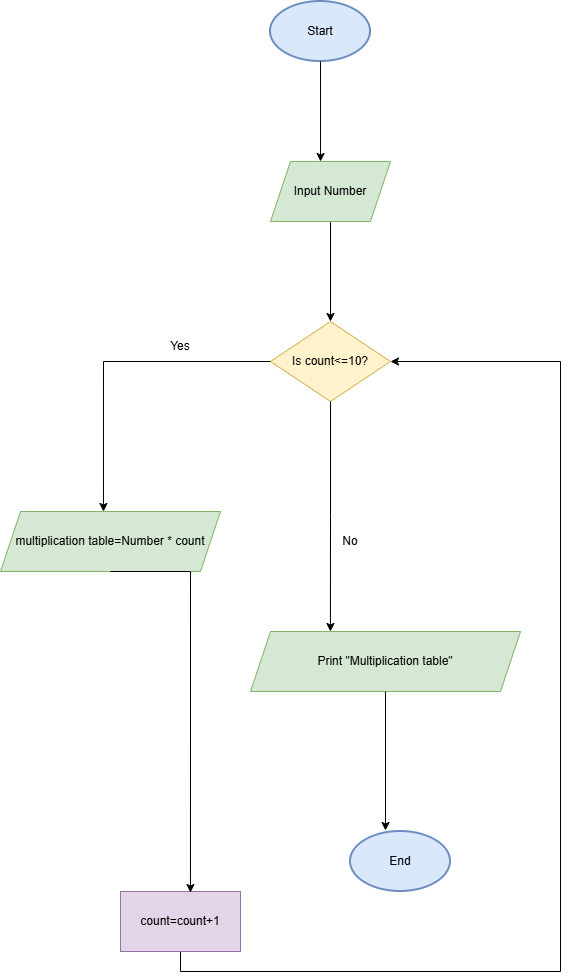

The diagram above was exported from draw.io. Its source (the exported page's mxGraphModel, read from the mxfile embedded in the PNG):
<mxGraphModel dx="1418" dy="906" grid="1" gridSize="10" guides="1" tooltips="1" connect="1" arrows="1" fold="1" page="1" pageScale="1" pageWidth="827" pageHeight="1169" math="0" shadow="0">
  <root>
    <mxCell id="0" />
    <mxCell id="1" parent="0" />
    <mxCell id="f68IdN-SddwQVmD2EIOJ-1" value="End" style="strokeWidth=2;html=1;shape=mxgraph.flowchart.start_1;whiteSpace=wrap;fillColor=#dae8fc;strokeColor=#6c8ebf;" vertex="1" parent="1">
      <mxGeometry x="470" y="930" width="100" height="60" as="geometry" />
    </mxCell>
    <mxCell id="f68IdN-SddwQVmD2EIOJ-2" value="Start" style="strokeWidth=2;html=1;shape=mxgraph.flowchart.start_1;whiteSpace=wrap;fillColor=#dae8fc;strokeColor=#6c8ebf;" vertex="1" parent="1">
      <mxGeometry x="390" y="100" width="100" height="60" as="geometry" />
    </mxCell>
    <mxCell id="f68IdN-SddwQVmD2EIOJ-9" style="edgeStyle=orthogonalEdgeStyle;rounded=0;orthogonalLoop=1;jettySize=auto;html=1;exitX=0.5;exitY=1;exitDx=0;exitDy=0;entryX=0.5;entryY=0;entryDx=0;entryDy=0;" edge="1" parent="1" source="f68IdN-SddwQVmD2EIOJ-3" target="f68IdN-SddwQVmD2EIOJ-4">
      <mxGeometry relative="1" as="geometry" />
    </mxCell>
    <mxCell id="f68IdN-SddwQVmD2EIOJ-3" value="Input Number" style="shape=parallelogram;perimeter=parallelogramPerimeter;whiteSpace=wrap;html=1;fixedSize=1;fillColor=#d5e8d4;strokeColor=#82b366;" vertex="1" parent="1">
      <mxGeometry x="390" y="260" width="120" height="60" as="geometry" />
    </mxCell>
    <mxCell id="f68IdN-SddwQVmD2EIOJ-4" value="Is count&amp;lt;=10?" style="rhombus;whiteSpace=wrap;html=1;fillColor=#fff2cc;strokeColor=#d6b656;" vertex="1" parent="1">
      <mxGeometry x="390" y="420" width="120" height="80" as="geometry" />
    </mxCell>
    <mxCell id="f68IdN-SddwQVmD2EIOJ-5" value="multiplication table=Number * count" style="shape=parallelogram;perimeter=parallelogramPerimeter;whiteSpace=wrap;html=1;fixedSize=1;fillColor=#d5e8d4;strokeColor=#82b366;" vertex="1" parent="1">
      <mxGeometry x="120" y="610" width="220" height="60" as="geometry" />
    </mxCell>
    <mxCell id="f68IdN-SddwQVmD2EIOJ-18" style="edgeStyle=orthogonalEdgeStyle;rounded=0;orthogonalLoop=1;jettySize=auto;html=1;exitX=0.5;exitY=1;exitDx=0;exitDy=0;entryX=1;entryY=0.5;entryDx=0;entryDy=0;" edge="1" parent="1" source="f68IdN-SddwQVmD2EIOJ-6" target="f68IdN-SddwQVmD2EIOJ-4">
      <mxGeometry relative="1" as="geometry">
        <Array as="points">
          <mxPoint x="300" y="1070" />
          <mxPoint x="680" y="1070" />
          <mxPoint x="680" y="460" />
        </Array>
      </mxGeometry>
    </mxCell>
    <mxCell id="f68IdN-SddwQVmD2EIOJ-6" value="count=count+1" style="rounded=0;whiteSpace=wrap;html=1;fillColor=#e1d5e7;strokeColor=#9673a6;" vertex="1" parent="1">
      <mxGeometry x="240" y="990" width="120" height="60" as="geometry" />
    </mxCell>
    <mxCell id="f68IdN-SddwQVmD2EIOJ-7" value="Print &quot;Multiplication table&quot;" style="shape=parallelogram;perimeter=parallelogramPerimeter;whiteSpace=wrap;html=1;fixedSize=1;fillColor=#d5e8d4;strokeColor=#82b366;" vertex="1" parent="1">
      <mxGeometry x="370" y="730" width="270" height="60" as="geometry" />
    </mxCell>
    <mxCell id="f68IdN-SddwQVmD2EIOJ-8" style="edgeStyle=orthogonalEdgeStyle;rounded=0;orthogonalLoop=1;jettySize=auto;html=1;exitX=0.5;exitY=1;exitDx=0;exitDy=0;exitPerimeter=0;entryX=0.417;entryY=0;entryDx=0;entryDy=0;entryPerimeter=0;" edge="1" parent="1" source="f68IdN-SddwQVmD2EIOJ-2" target="f68IdN-SddwQVmD2EIOJ-3">
      <mxGeometry relative="1" as="geometry" />
    </mxCell>
    <mxCell id="f68IdN-SddwQVmD2EIOJ-10" style="edgeStyle=orthogonalEdgeStyle;rounded=0;orthogonalLoop=1;jettySize=auto;html=1;exitX=0;exitY=0.5;exitDx=0;exitDy=0;entryX=0.468;entryY=0;entryDx=0;entryDy=0;entryPerimeter=0;" edge="1" parent="1" source="f68IdN-SddwQVmD2EIOJ-4" target="f68IdN-SddwQVmD2EIOJ-5">
      <mxGeometry relative="1" as="geometry" />
    </mxCell>
    <mxCell id="f68IdN-SddwQVmD2EIOJ-11" value="Yes" style="text;html=1;whiteSpace=wrap;strokeColor=none;fillColor=none;align=center;verticalAlign=middle;rounded=0;" vertex="1" parent="1">
      <mxGeometry x="270" y="430" width="60" height="30" as="geometry" />
    </mxCell>
    <mxCell id="f68IdN-SddwQVmD2EIOJ-12" style="edgeStyle=orthogonalEdgeStyle;rounded=0;orthogonalLoop=1;jettySize=auto;html=1;exitX=0.5;exitY=1;exitDx=0;exitDy=0;entryX=0.296;entryY=0;entryDx=0;entryDy=0;entryPerimeter=0;" edge="1" parent="1" source="f68IdN-SddwQVmD2EIOJ-4" target="f68IdN-SddwQVmD2EIOJ-7">
      <mxGeometry relative="1" as="geometry" />
    </mxCell>
    <mxCell id="f68IdN-SddwQVmD2EIOJ-13" value="No" style="text;html=1;whiteSpace=wrap;strokeColor=none;fillColor=none;align=center;verticalAlign=middle;rounded=0;" vertex="1" parent="1">
      <mxGeometry x="440" y="625" width="60" height="30" as="geometry" />
    </mxCell>
    <mxCell id="f68IdN-SddwQVmD2EIOJ-14" style="edgeStyle=orthogonalEdgeStyle;rounded=0;orthogonalLoop=1;jettySize=auto;html=1;exitX=0.5;exitY=1;exitDx=0;exitDy=0;entryX=0.583;entryY=0.017;entryDx=0;entryDy=0;entryPerimeter=0;" edge="1" parent="1" source="f68IdN-SddwQVmD2EIOJ-5" target="f68IdN-SddwQVmD2EIOJ-6">
      <mxGeometry relative="1" as="geometry">
        <Array as="points">
          <mxPoint x="310" y="670" />
        </Array>
      </mxGeometry>
    </mxCell>
    <mxCell id="f68IdN-SddwQVmD2EIOJ-16" style="edgeStyle=orthogonalEdgeStyle;rounded=0;orthogonalLoop=1;jettySize=auto;html=1;exitX=0.5;exitY=1;exitDx=0;exitDy=0;entryX=0.35;entryY=-0.017;entryDx=0;entryDy=0;entryPerimeter=0;" edge="1" parent="1" source="f68IdN-SddwQVmD2EIOJ-7" target="f68IdN-SddwQVmD2EIOJ-1">
      <mxGeometry relative="1" as="geometry" />
    </mxCell>
  </root>
</mxGraphModel>